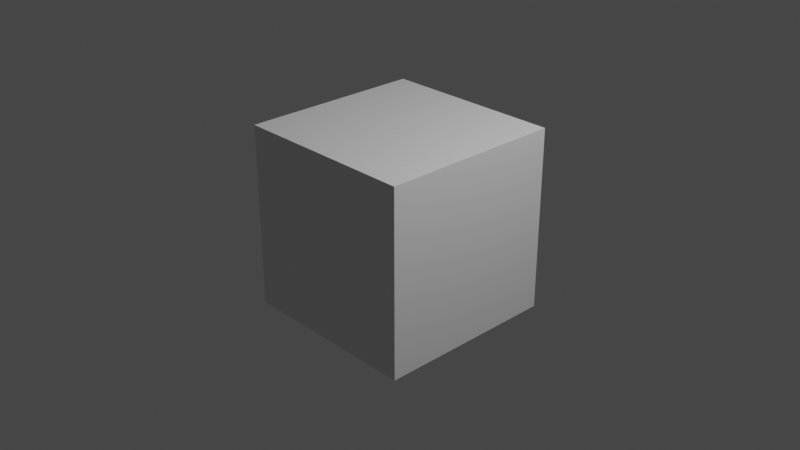 # Source: cube.blend  (saved by Blender 2.81.2; exported with 4.5.12 LTS)
import bpy
from mathutils import Matrix  # noqa: F401  (used for matrix-valued properties, if any)

bpy.ops.wm.read_factory_settings(use_empty=True)
scene = bpy.context.scene
scene.name = 'Scene'

# ---- collections
col_collection = bpy.data.collections.new('Collection'); scene.collection.children.link(col_collection)

# ---- materials (node trees are filled in below, after node groups)
mat_material = bpy.data.materials.new('Material')
mat_material.alpha_threshold = 0.0
mat_material.use_transparent_shadow = False
mat_material.line_color = (0.0, 0.0, 0.0, 1.0)

# ---- node groups
ng_auto_smooth = bpy.data.node_groups.new('Auto Smooth', 'GeometryNodeTree')
_s = ng_auto_smooth.interface.new_socket(name='Geometry', in_out='OUTPUT', socket_type='NodeSocketGeometry')
_s = ng_auto_smooth.interface.new_socket(name='Geometry', in_out='INPUT', socket_type='NodeSocketGeometry')
_s = ng_auto_smooth.interface.new_socket(name='Angle', in_out='INPUT', socket_type='NodeSocketFloat')
_s.subtype = 'ANGLE'
_s.min_value = 0.0
_s.max_value = 3.142
ng_auto_smooth.is_modifier = True
_N = ng_auto_smooth.nodes; _L = ng_auto_smooth.links
n0 = _N.new('NodeGroupOutput'); n0.name = 'Group Output'; n0.location = (480, -100)
n1 = _N.new('NodeGroupInput'); n1.name = 'Group Input'; n1.location = (-420, -300)
n2 = _N.new('NodeGroupInput'); n2.name = 'Group Input.001'; n2.location = (-60, -100)
n3 = _N.new('GeometryNodeSetShadeSmooth'); n3.name = 'Set Shade Smooth'; n3.location = (120, -100)
n3.domain = 'EDGE'
n4 = _N.new('GeometryNodeSetShadeSmooth'); n4.name = 'Set Shade Smooth.001'; n4.location = (300, -100)
n5 = _N.new('GeometryNodeInputMeshEdgeAngle'); n5.name = 'Edge Angle'; n5.location = (-420, -220)
n6 = _N.new('GeometryNodeInputEdgeSmooth'); n6.name = 'Is Edge Smooth'; n6.location = (-60, -160)
n7 = _N.new('GeometryNodeInputShadeSmooth'); n7.name = 'Is Face Smooth'; n7.location = (-240, -340)
n8 = _N.new('FunctionNodeBooleanMath'); n8.name = 'Boolean Math'; n8.location = (-60, -220)
n9 = _N.new('FunctionNodeCompare'); n9.name = 'Compare'; n9.location = (-240, -180)
n9.operation = 'LESS_EQUAL'
_L.new(n5.outputs[0], n9.inputs[0])
_L.new(n4.outputs[0], n0.inputs[0])
_L.new(n1.outputs[1], n9.inputs[1])
_L.new(n9.outputs[0], n8.inputs[0])
_L.new(n7.outputs[0], n8.inputs[1])
_L.new(n2.outputs[0], n3.inputs[0])
_L.new(n6.outputs[0], n3.inputs[1])
_L.new(n3.outputs[0], n4.inputs[0])
_L.new(n8.outputs[0], n3.inputs[2])
n0.is_active_output = True

# ---- material node trees
mat_material.use_nodes = True; mat_material.node_tree.nodes.clear()
_N = mat_material.node_tree.nodes; _L = mat_material.node_tree.links
n0 = _N.new('ShaderNodeOutputMaterial'); n0.name = 'Material Output'; n0.location = (300, 300)
n1 = _N.new('ShaderNodeBsdfPrincipled'); n1.name = 'Principled BSDF'; n1.location = (10, 300)
n1.distribution = 'GGX'
n1.subsurface_method = 'BURLEY'
n1.inputs[2].default_value = 0.4
n1.inputs[3].default_value = 1.45
n1.inputs[27].default_value = (0.0, 0.0, 0.0, 1.0)
n1.inputs[28].default_value = 1.0
_L.new(n1.outputs[0], n0.inputs[0])
n0.is_active_output = True

# ---- world
world_world = bpy.data.worlds.new('World'); scene.world = world_world
world_world.use_nodes = True; world_world.node_tree.nodes.clear()
_N = world_world.node_tree.nodes; _L = world_world.node_tree.links
n0 = _N.new('ShaderNodeOutputWorld'); n0.name = 'World Output'; n0.location = (300, 300)
n1 = _N.new('ShaderNodeBackground'); n1.name = 'Background'; n1.location = (10, 300)
n1.inputs[0].default_value = (0.05088, 0.05088, 0.05088, 1.0)
_L.new(n1.outputs[0], n0.inputs[0])
n0.is_active_output = True
world_world.color = (0.05088, 0.05088, 0.05088)
world_world.use_sun_shadow = False
world_world.sun_shadow_jitter_overblur = 0.0

# ---- cameras
cam_camera = bpy.data.cameras.new('Camera')
cam_camera.clip_end = 100.0
cam_camera.ortho_scale = 7.314

# ---- lights
light_light = bpy.data.lights.new('Light', 'POINT')
light_light.transmission_factor = 0.0
light_light.energy = 1000.0
light_light.shadow_soft_size = 0.1
light_light.shadow_maximum_resolution = 0.006
light_light.use_absolute_resolution = True

# ---- meshes
me_cube = bpy.data.meshes.new('Cube')
me_cube.from_pydata([(1.0, 1.0, 1.0), (1.0, 1.0, -1.0), (1.0, -1.0, 1.0), (1.0, -1.0, -1.0), (-1.0, 1.0, 1.0), (-1.0, 1.0, -1.0), (-1.0, -1.0, 1.0), (-1.0, -1.0, -1.0)], [], [(0, 4, 6, 2), (3, 2, 6, 7), (7, 6, 4, 5), (5, 1, 3, 7), (1, 0, 2, 3), (5, 4, 0, 1)])
_uv = me_cube.uv_layers.new(name='UVMap')
_uv.uv.foreach_set('vector', [0.625, 0.5, 0.875, 0.5, 0.875, 0.75, 0.625, 0.75, 0.375, 0.75, 0.625, 0.75, 0.625, 1.0, 0.375, 1.0, 0.375, 0.0, 0.625, 0.0, 0.625, 0.25, 0.375, 0.25, 0.125, 0.5, 0.375, 0.5, 0.375, 0.75, 0.125, 0.75, 0.375, 0.5, 0.625, 0.5, 0.625, 0.75, 0.375, 0.75, 0.375, 0.25, 0.625, 0.25, 0.625, 0.5, 0.375, 0.5])
me_cube.materials.append(mat_material)
me_cube.use_remesh_preserve_volume = False
me_cube.use_remesh_preserve_attributes = False
me_cube.use_mirror_vertex_groups = False
me_cube.update()

# ---- objects
ob_cube = bpy.data.objects.new('Cube', me_cube)
ob_light = bpy.data.objects.new('Light', light_light)
ob_camera = bpy.data.objects.new('Camera', cam_camera)

# ---- transforms, parenting, visibility, modifiers, constraints
ob_cube.location = (0.0, 0.0, 0.0)
ob_cube.lock_rotations_4d = False
ob_cube.empty_display_type = 'ARROWS'
ob_cube.lineart.crease_threshold = 0.0
_m = ob_cube.modifiers.new('Auto Smooth', 'NODES')
_m.node_group = ng_auto_smooth
_gi = [s.identifier for s in ng_auto_smooth.interface.items_tree if s.item_type == 'SOCKET' and s.in_out == 'INPUT']
_m[_gi[1]] = 0.5236  # Angle
ob_light.location = (4.076, 1.005, 5.904)
ob_light.rotation_euler = (0.6503, 0.05522, 1.866)
ob_light.lock_rotations_4d = False
ob_light.empty_display_type = 'ARROWS'
ob_light.color = (0.0, 0.0, 0.0, 0.0)
ob_light.lineart.crease_threshold = 0.0
ob_camera.location = (7.359, -6.926, 4.958)
ob_camera.rotation_euler = (1.109, 0.0, 0.8149)
ob_camera.lock_rotations_4d = False
ob_camera.empty_display_type = 'ARROWS'
ob_camera.color = (0.0, 0.0, 0.0, 0.0)
ob_camera.display_type = 'WIRE'
ob_camera.lineart.crease_threshold = 0.0

# ---- collection membership
col_collection.objects.link(ob_cube)
col_collection.objects.link(ob_light)
col_collection.objects.link(ob_camera)

# ---- scene / render settings (as saved in the file)
scene.camera = ob_camera
scene.frame_start = 1; scene.frame_end = 250; scene.frame_set(1)
scene.render.engine = 'BLENDER_EEVEE_NEXT'
scene.cycles.use_denoising = False
scene.cycles.samples = 128
scene.cycles.sampling_pattern = 'TABULATED_SOBOL'
scene.cycles.use_adaptive_sampling = False
scene.cycles.use_light_tree = False
scene.view_settings.view_transform = 'Filmic'
bpy.context.view_layer.update()
